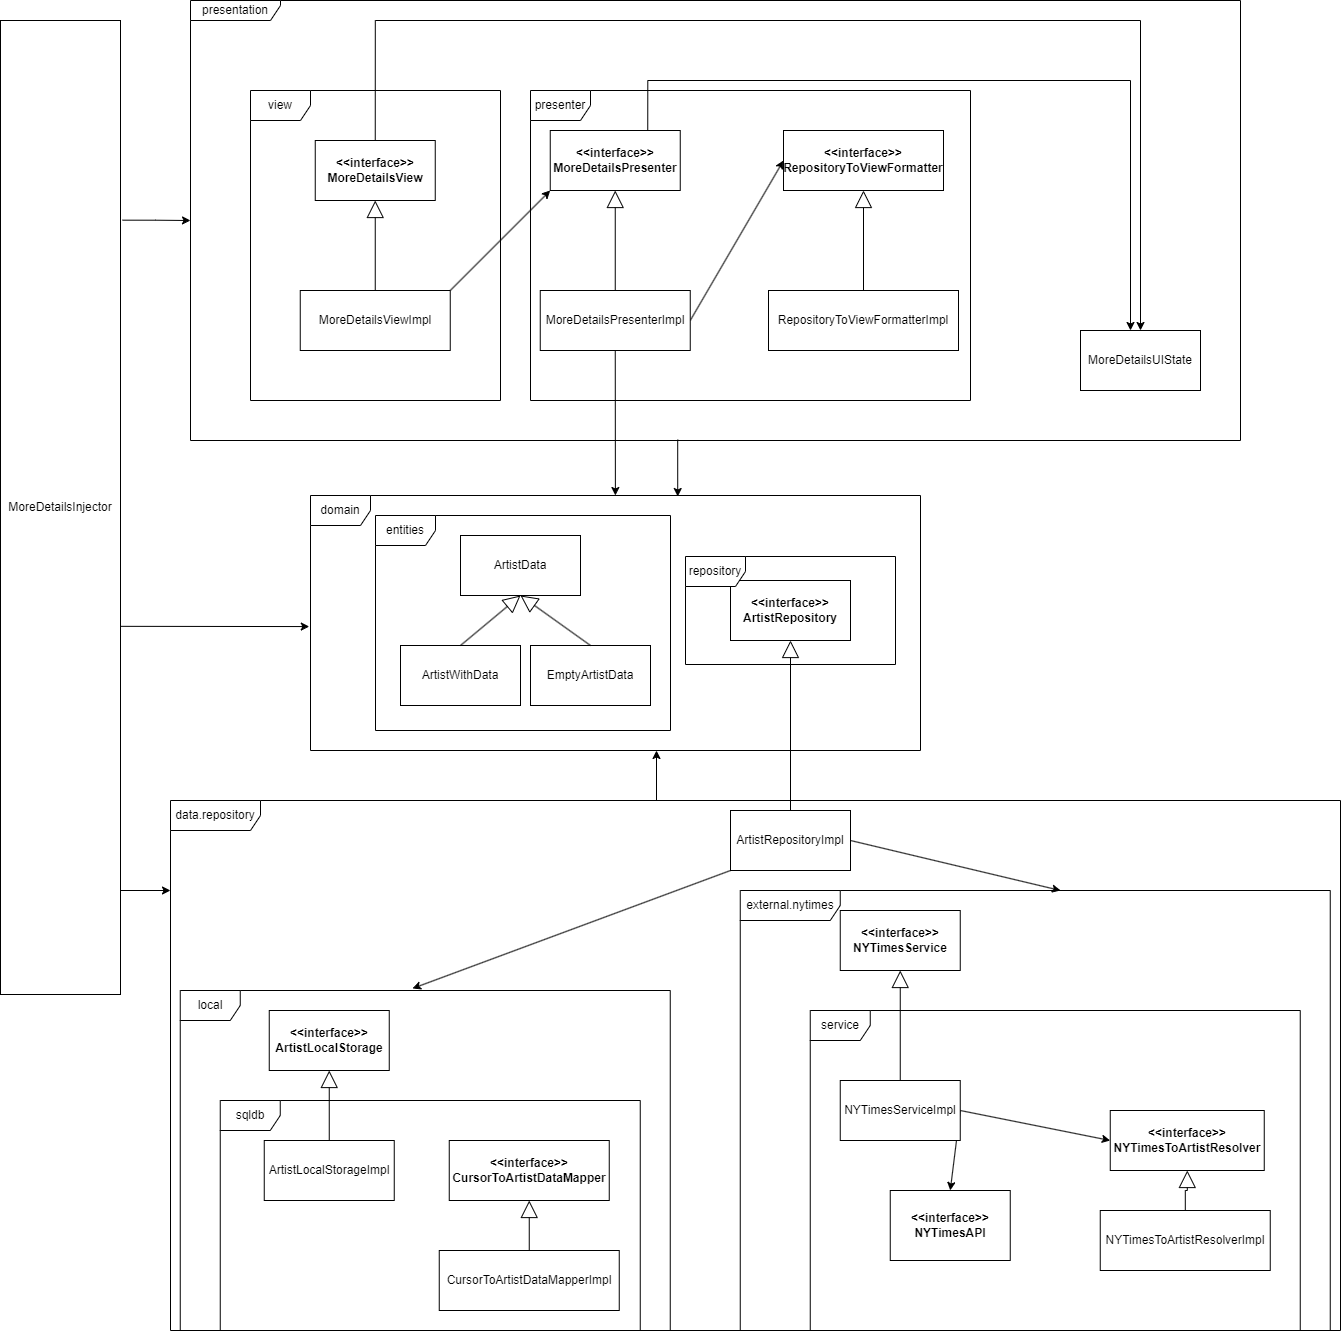

The diagram above was exported from draw.io. Its source (the exported page's mxGraphModel, read from the mxfile embedded in the PNG):
<mxGraphModel dx="2261" dy="1933" grid="1" gridSize="10" guides="1" tooltips="1" connect="1" arrows="1" fold="1" page="1" pageScale="1" pageWidth="827" pageHeight="1169" math="0" shadow="0">
  <root>
    <mxCell id="WIyWlLk6GJQsqaUBKTNV-0" />
    <mxCell id="WIyWlLk6GJQsqaUBKTNV-1" parent="WIyWlLk6GJQsqaUBKTNV-0" />
    <mxCell id="M6zsD1M3vdPpTForuqhR-37" value="ArtistData" style="rounded=0;whiteSpace=wrap;html=1;" parent="WIyWlLk6GJQsqaUBKTNV-1" vertex="1">
      <mxGeometry x="-330" y="415" width="120" height="60" as="geometry" />
    </mxCell>
    <mxCell id="M6zsD1M3vdPpTForuqhR-38" value="ArtistWithData" style="rounded=0;whiteSpace=wrap;html=1;" parent="WIyWlLk6GJQsqaUBKTNV-1" vertex="1">
      <mxGeometry x="-390" y="525" width="120" height="60" as="geometry" />
    </mxCell>
    <mxCell id="M6zsD1M3vdPpTForuqhR-39" value="EmptyArtistData" style="rounded=0;whiteSpace=wrap;html=1;" parent="WIyWlLk6GJQsqaUBKTNV-1" vertex="1">
      <mxGeometry x="-260" y="525" width="120" height="60" as="geometry" />
    </mxCell>
    <mxCell id="M6zsD1M3vdPpTForuqhR-42" value="" style="endArrow=block;html=1;rounded=0;endFill=0;entryX=0.5;entryY=1;entryDx=0;entryDy=0;exitX=0.5;exitY=0;exitDx=0;exitDy=0;startSize=6;endSize=15;" parent="WIyWlLk6GJQsqaUBKTNV-1" source="M6zsD1M3vdPpTForuqhR-38" target="M6zsD1M3vdPpTForuqhR-37" edge="1">
      <mxGeometry width="50" height="50" relative="1" as="geometry">
        <mxPoint x="-320" y="535" as="sourcePoint" />
        <mxPoint x="-270" y="485" as="targetPoint" />
      </mxGeometry>
    </mxCell>
    <mxCell id="M6zsD1M3vdPpTForuqhR-43" value="" style="endArrow=block;html=1;rounded=0;endFill=0;exitX=0.5;exitY=0;exitDx=0;exitDy=0;startSize=6;endSize=15;" parent="WIyWlLk6GJQsqaUBKTNV-1" source="M6zsD1M3vdPpTForuqhR-39" edge="1">
      <mxGeometry width="50" height="50" relative="1" as="geometry">
        <mxPoint x="-320" y="535" as="sourcePoint" />
        <mxPoint x="-270" y="475" as="targetPoint" />
      </mxGeometry>
    </mxCell>
    <mxCell id="M6zsD1M3vdPpTForuqhR-48" value="&amp;lt;&amp;lt;interface&amp;gt;&amp;gt;&lt;br&gt;ArtistRepository" style="rounded=0;whiteSpace=wrap;html=1;fontStyle=1" parent="WIyWlLk6GJQsqaUBKTNV-1" vertex="1">
      <mxGeometry x="-60" y="460" width="120" height="60" as="geometry" />
    </mxCell>
    <mxCell id="9Z3AKSkhjAV3SY0W2yft-30" style="rounded=0;orthogonalLoop=1;jettySize=auto;html=1;exitX=0;exitY=1;exitDx=0;exitDy=0;entryX=0.474;entryY=-0.006;entryDx=0;entryDy=0;entryPerimeter=0;" parent="WIyWlLk6GJQsqaUBKTNV-1" source="M6zsD1M3vdPpTForuqhR-49" target="9Z3AKSkhjAV3SY0W2yft-16" edge="1">
      <mxGeometry relative="1" as="geometry" />
    </mxCell>
    <mxCell id="9Z3AKSkhjAV3SY0W2yft-31" style="rounded=0;orthogonalLoop=1;jettySize=auto;html=1;exitX=1;exitY=0.5;exitDx=0;exitDy=0;" parent="WIyWlLk6GJQsqaUBKTNV-1" source="M6zsD1M3vdPpTForuqhR-49" edge="1">
      <mxGeometry relative="1" as="geometry">
        <mxPoint x="270" y="770" as="targetPoint" />
      </mxGeometry>
    </mxCell>
    <mxCell id="M6zsD1M3vdPpTForuqhR-49" value="ArtistRepositoryImpl" style="rounded=0;whiteSpace=wrap;html=1;" parent="WIyWlLk6GJQsqaUBKTNV-1" vertex="1">
      <mxGeometry x="-60" y="690" width="120" height="60" as="geometry" />
    </mxCell>
    <mxCell id="M6zsD1M3vdPpTForuqhR-51" value="&amp;lt;&amp;lt;interface&amp;gt;&amp;gt;&lt;br&gt;ArtistLocalStorage" style="rounded=0;whiteSpace=wrap;html=1;fontStyle=1" parent="WIyWlLk6GJQsqaUBKTNV-1" vertex="1">
      <mxGeometry x="-521.25" y="890" width="120" height="60" as="geometry" />
    </mxCell>
    <mxCell id="M6zsD1M3vdPpTForuqhR-53" value="" style="edgeStyle=orthogonalEdgeStyle;rounded=0;orthogonalLoop=1;jettySize=auto;html=1;endArrow=block;endFill=0;startSize=6;endSize=15;" parent="WIyWlLk6GJQsqaUBKTNV-1" source="M6zsD1M3vdPpTForuqhR-52" target="M6zsD1M3vdPpTForuqhR-51" edge="1">
      <mxGeometry relative="1" as="geometry" />
    </mxCell>
    <mxCell id="M6zsD1M3vdPpTForuqhR-52" value="ArtistLocalStorageImpl" style="rounded=0;whiteSpace=wrap;html=1;" parent="WIyWlLk6GJQsqaUBKTNV-1" vertex="1">
      <mxGeometry x="-526.25" y="1020" width="130" height="60" as="geometry" />
    </mxCell>
    <mxCell id="M6zsD1M3vdPpTForuqhR-54" value="&amp;lt;&amp;lt;interface&amp;gt;&amp;gt;&lt;br&gt;CursorToArtistDataMapper" style="rounded=0;whiteSpace=wrap;html=1;fontStyle=1" parent="WIyWlLk6GJQsqaUBKTNV-1" vertex="1">
      <mxGeometry x="-341.25" y="1020" width="160" height="60" as="geometry" />
    </mxCell>
    <mxCell id="M6zsD1M3vdPpTForuqhR-56" value="" style="edgeStyle=orthogonalEdgeStyle;rounded=0;orthogonalLoop=1;jettySize=auto;html=1;endArrow=block;endFill=0;startSize=6;endSize=15;" parent="WIyWlLk6GJQsqaUBKTNV-1" source="M6zsD1M3vdPpTForuqhR-55" target="M6zsD1M3vdPpTForuqhR-54" edge="1">
      <mxGeometry relative="1" as="geometry" />
    </mxCell>
    <mxCell id="M6zsD1M3vdPpTForuqhR-55" value="CursorToArtistDataMapperImpl" style="rounded=0;whiteSpace=wrap;html=1;" parent="WIyWlLk6GJQsqaUBKTNV-1" vertex="1">
      <mxGeometry x="-351.25" y="1130" width="180" height="60" as="geometry" />
    </mxCell>
    <mxCell id="M6zsD1M3vdPpTForuqhR-62" value="&amp;lt;&amp;lt;interface&amp;gt;&amp;gt;&lt;br&gt;NYTimesService" style="rounded=0;whiteSpace=wrap;html=1;fontStyle=1" parent="WIyWlLk6GJQsqaUBKTNV-1" vertex="1">
      <mxGeometry x="49.75" y="790" width="120" height="60" as="geometry" />
    </mxCell>
    <mxCell id="M6zsD1M3vdPpTForuqhR-63" value="&amp;lt;&amp;lt;interface&amp;gt;&amp;gt;&lt;br&gt;NYTimesAPI" style="rounded=0;whiteSpace=wrap;html=1;fontStyle=1" parent="WIyWlLk6GJQsqaUBKTNV-1" vertex="1">
      <mxGeometry x="99.75" y="1070" width="120" height="70" as="geometry" />
    </mxCell>
    <mxCell id="M6zsD1M3vdPpTForuqhR-65" value="" style="rounded=0;orthogonalLoop=1;jettySize=auto;html=1;endArrow=block;endFill=0;startSize=6;endSize=15;" parent="WIyWlLk6GJQsqaUBKTNV-1" source="M6zsD1M3vdPpTForuqhR-64" target="M6zsD1M3vdPpTForuqhR-62" edge="1">
      <mxGeometry relative="1" as="geometry" />
    </mxCell>
    <mxCell id="M6zsD1M3vdPpTForuqhR-66" style="rounded=0;orthogonalLoop=1;jettySize=auto;html=1;exitX=1;exitY=0.5;exitDx=0;exitDy=0;" parent="WIyWlLk6GJQsqaUBKTNV-1" source="M6zsD1M3vdPpTForuqhR-64" edge="1">
      <mxGeometry relative="1" as="geometry">
        <mxPoint x="159.75" y="1070" as="targetPoint" />
      </mxGeometry>
    </mxCell>
    <mxCell id="9Z3AKSkhjAV3SY0W2yft-18" style="rounded=0;orthogonalLoop=1;jettySize=auto;html=1;exitX=1;exitY=0.5;exitDx=0;exitDy=0;entryX=0;entryY=0.5;entryDx=0;entryDy=0;" parent="WIyWlLk6GJQsqaUBKTNV-1" source="M6zsD1M3vdPpTForuqhR-64" target="M6zsD1M3vdPpTForuqhR-67" edge="1">
      <mxGeometry relative="1" as="geometry" />
    </mxCell>
    <mxCell id="M6zsD1M3vdPpTForuqhR-64" value="NYTimesServiceImpl" style="rounded=0;whiteSpace=wrap;html=1;" parent="WIyWlLk6GJQsqaUBKTNV-1" vertex="1">
      <mxGeometry x="49.75" y="960" width="120" height="60" as="geometry" />
    </mxCell>
    <mxCell id="M6zsD1M3vdPpTForuqhR-67" value="&amp;lt;&amp;lt;interface&amp;gt;&amp;gt;&lt;br&gt;NYTimesToArtistResolver" style="rounded=0;whiteSpace=wrap;html=1;gradientColor=none;glass=0;fontStyle=1" parent="WIyWlLk6GJQsqaUBKTNV-1" vertex="1">
      <mxGeometry x="319.75" y="990" width="154" height="60" as="geometry" />
    </mxCell>
    <mxCell id="M6zsD1M3vdPpTForuqhR-69" value="" style="edgeStyle=orthogonalEdgeStyle;rounded=0;orthogonalLoop=1;jettySize=auto;html=1;endArrow=block;endFill=0;startSize=6;endSize=15;" parent="WIyWlLk6GJQsqaUBKTNV-1" source="M6zsD1M3vdPpTForuqhR-68" target="M6zsD1M3vdPpTForuqhR-67" edge="1">
      <mxGeometry relative="1" as="geometry" />
    </mxCell>
    <mxCell id="M6zsD1M3vdPpTForuqhR-68" value="NYTimesToArtistResolverImpl" style="rounded=0;whiteSpace=wrap;html=1;gradientColor=none;glass=0;fontStyle=0" parent="WIyWlLk6GJQsqaUBKTNV-1" vertex="1">
      <mxGeometry x="309.75" y="1090" width="170" height="60" as="geometry" />
    </mxCell>
    <mxCell id="M6zsD1M3vdPpTForuqhR-73" value="" style="endArrow=block;html=1;rounded=0;endFill=0;entryX=0.5;entryY=1;entryDx=0;entryDy=0;exitX=0.5;exitY=0;exitDx=0;exitDy=0;startSize=6;endSize=15;" parent="WIyWlLk6GJQsqaUBKTNV-1" source="M6zsD1M3vdPpTForuqhR-49" target="M6zsD1M3vdPpTForuqhR-48" edge="1">
      <mxGeometry width="50" height="50" relative="1" as="geometry">
        <mxPoint x="10" y="560" as="sourcePoint" />
        <mxPoint x="60" y="510" as="targetPoint" />
      </mxGeometry>
    </mxCell>
    <mxCell id="9Z3AKSkhjAV3SY0W2yft-32" style="rounded=0;orthogonalLoop=1;jettySize=auto;html=1;exitX=0.992;exitY=0.622;exitDx=0;exitDy=0;entryX=-0.002;entryY=0.514;entryDx=0;entryDy=0;entryPerimeter=0;exitPerimeter=0;" parent="WIyWlLk6GJQsqaUBKTNV-1" source="M6zsD1M3vdPpTForuqhR-81" target="9Z3AKSkhjAV3SY0W2yft-25" edge="1">
      <mxGeometry relative="1" as="geometry" />
    </mxCell>
    <mxCell id="M6zsD1M3vdPpTForuqhR-81" value="MoreDetailsInjector" style="rounded=0;whiteSpace=wrap;html=1;" parent="WIyWlLk6GJQsqaUBKTNV-1" vertex="1">
      <mxGeometry x="-790" y="-100" width="120" height="974" as="geometry" />
    </mxCell>
    <mxCell id="9Z3AKSkhjAV3SY0W2yft-33" style="rounded=0;orthogonalLoop=1;jettySize=auto;html=1;exitX=0.75;exitY=0;exitDx=0;exitDy=0;edgeStyle=orthogonalEdgeStyle;" parent="WIyWlLk6GJQsqaUBKTNV-1" source="mOA9JyuknNisdGKyTa4z-0" edge="1">
      <mxGeometry relative="1" as="geometry">
        <mxPoint x="340" y="210" as="targetPoint" />
        <Array as="points">
          <mxPoint x="-143" y="-40" />
          <mxPoint x="340" y="-40" />
          <mxPoint x="340" y="210" />
        </Array>
      </mxGeometry>
    </mxCell>
    <mxCell id="mOA9JyuknNisdGKyTa4z-0" value="&amp;lt;&amp;lt;interface&amp;gt;&amp;gt; MoreDetailsPresenter" style="rounded=0;whiteSpace=wrap;html=1;fontStyle=1" parent="WIyWlLk6GJQsqaUBKTNV-1" vertex="1">
      <mxGeometry x="-240.25" y="10" width="130" height="60" as="geometry" />
    </mxCell>
    <mxCell id="9Z3AKSkhjAV3SY0W2yft-34" style="edgeStyle=orthogonalEdgeStyle;rounded=0;orthogonalLoop=1;jettySize=auto;html=1;exitX=0.5;exitY=0;exitDx=0;exitDy=0;" parent="WIyWlLk6GJQsqaUBKTNV-1" source="mOA9JyuknNisdGKyTa4z-1" target="9Z3AKSkhjAV3SY0W2yft-2" edge="1">
      <mxGeometry relative="1" as="geometry">
        <Array as="points">
          <mxPoint x="-415" y="-100" />
          <mxPoint x="350" y="-100" />
        </Array>
      </mxGeometry>
    </mxCell>
    <mxCell id="mOA9JyuknNisdGKyTa4z-1" value="&amp;lt;&amp;lt;interface&amp;gt;&amp;gt; MoreDetailsView" style="rounded=0;whiteSpace=wrap;html=1;fontStyle=1" parent="WIyWlLk6GJQsqaUBKTNV-1" vertex="1">
      <mxGeometry x="-475.25" y="20" width="120" height="60" as="geometry" />
    </mxCell>
    <mxCell id="mOA9JyuknNisdGKyTa4z-4" value="" style="edgeStyle=orthogonalEdgeStyle;rounded=0;orthogonalLoop=1;jettySize=auto;html=1;endArrow=block;endFill=0;endSize=15;" parent="WIyWlLk6GJQsqaUBKTNV-1" source="mOA9JyuknNisdGKyTa4z-2" target="mOA9JyuknNisdGKyTa4z-0" edge="1">
      <mxGeometry relative="1" as="geometry" />
    </mxCell>
    <mxCell id="mOA9JyuknNisdGKyTa4z-7" style="rounded=0;orthogonalLoop=1;jettySize=auto;html=1;exitX=0.5;exitY=1;exitDx=0;exitDy=0;" parent="WIyWlLk6GJQsqaUBKTNV-1" source="mOA9JyuknNisdGKyTa4z-2" target="9Z3AKSkhjAV3SY0W2yft-25" edge="1">
      <mxGeometry relative="1" as="geometry" />
    </mxCell>
    <mxCell id="9Z3AKSkhjAV3SY0W2yft-1" style="rounded=0;orthogonalLoop=1;jettySize=auto;html=1;exitX=1;exitY=0.5;exitDx=0;exitDy=0;entryX=0;entryY=0.5;entryDx=0;entryDy=0;" parent="WIyWlLk6GJQsqaUBKTNV-1" source="mOA9JyuknNisdGKyTa4z-2" target="9Z3AKSkhjAV3SY0W2yft-7" edge="1">
      <mxGeometry relative="1" as="geometry" />
    </mxCell>
    <mxCell id="mOA9JyuknNisdGKyTa4z-2" value="MoreDetailsPresenterImpl" style="rounded=0;whiteSpace=wrap;html=1;" parent="WIyWlLk6GJQsqaUBKTNV-1" vertex="1">
      <mxGeometry x="-250.25" y="170" width="150" height="60" as="geometry" />
    </mxCell>
    <mxCell id="mOA9JyuknNisdGKyTa4z-5" value="" style="edgeStyle=orthogonalEdgeStyle;rounded=0;orthogonalLoop=1;jettySize=auto;html=1;endSize=15;endArrow=block;endFill=0;" parent="WIyWlLk6GJQsqaUBKTNV-1" source="mOA9JyuknNisdGKyTa4z-3" target="mOA9JyuknNisdGKyTa4z-1" edge="1">
      <mxGeometry relative="1" as="geometry" />
    </mxCell>
    <mxCell id="9Z3AKSkhjAV3SY0W2yft-4" style="rounded=0;orthogonalLoop=1;jettySize=auto;html=1;exitX=1;exitY=0;exitDx=0;exitDy=0;entryX=0;entryY=1;entryDx=0;entryDy=0;" parent="WIyWlLk6GJQsqaUBKTNV-1" source="mOA9JyuknNisdGKyTa4z-3" target="mOA9JyuknNisdGKyTa4z-0" edge="1">
      <mxGeometry relative="1" as="geometry" />
    </mxCell>
    <mxCell id="mOA9JyuknNisdGKyTa4z-3" value="MoreDetailsViewImpl" style="rounded=0;whiteSpace=wrap;html=1;" parent="WIyWlLk6GJQsqaUBKTNV-1" vertex="1">
      <mxGeometry x="-490.25" y="170" width="150" height="60" as="geometry" />
    </mxCell>
    <mxCell id="9Z3AKSkhjAV3SY0W2yft-9" value="" style="edgeStyle=orthogonalEdgeStyle;rounded=0;orthogonalLoop=1;jettySize=auto;html=1;endSize=15;endArrow=block;endFill=0;" parent="WIyWlLk6GJQsqaUBKTNV-1" source="9Z3AKSkhjAV3SY0W2yft-0" target="9Z3AKSkhjAV3SY0W2yft-7" edge="1">
      <mxGeometry relative="1" as="geometry" />
    </mxCell>
    <mxCell id="9Z3AKSkhjAV3SY0W2yft-0" value="RepositoryToViewFormatterImpl" style="rounded=0;whiteSpace=wrap;html=1;" parent="WIyWlLk6GJQsqaUBKTNV-1" vertex="1">
      <mxGeometry x="-22" y="170" width="190" height="60" as="geometry" />
    </mxCell>
    <mxCell id="9Z3AKSkhjAV3SY0W2yft-2" value="MoreDetailsUIState" style="rounded=0;whiteSpace=wrap;html=1;" parent="WIyWlLk6GJQsqaUBKTNV-1" vertex="1">
      <mxGeometry x="290" y="210" width="120" height="60" as="geometry" />
    </mxCell>
    <mxCell id="9Z3AKSkhjAV3SY0W2yft-7" value="&amp;lt;&amp;lt;interface&amp;gt;&amp;gt;&lt;br&gt;RepositoryToViewFormatter" style="rounded=0;whiteSpace=wrap;html=1;fontStyle=1" parent="WIyWlLk6GJQsqaUBKTNV-1" vertex="1">
      <mxGeometry x="-7" y="10" width="160" height="60" as="geometry" />
    </mxCell>
    <mxCell id="9Z3AKSkhjAV3SY0W2yft-15" value="sqldb" style="shape=umlFrame;whiteSpace=wrap;html=1;pointerEvents=0;" parent="WIyWlLk6GJQsqaUBKTNV-1" vertex="1">
      <mxGeometry x="-570.25" y="980" width="420" height="230" as="geometry" />
    </mxCell>
    <mxCell id="9Z3AKSkhjAV3SY0W2yft-16" value="local" style="shape=umlFrame;whiteSpace=wrap;html=1;pointerEvents=0;" parent="WIyWlLk6GJQsqaUBKTNV-1" vertex="1">
      <mxGeometry x="-610.25" y="870" width="490" height="340" as="geometry" />
    </mxCell>
    <mxCell id="9Z3AKSkhjAV3SY0W2yft-19" value="external.nytimes" style="shape=umlFrame;whiteSpace=wrap;html=1;pointerEvents=0;width=100;height=30;" parent="WIyWlLk6GJQsqaUBKTNV-1" vertex="1">
      <mxGeometry x="-50.25" y="770" width="590" height="440" as="geometry" />
    </mxCell>
    <mxCell id="9Z3AKSkhjAV3SY0W2yft-20" value="data.repository" style="shape=umlFrame;whiteSpace=wrap;html=1;pointerEvents=0;width=90;height=30;" parent="WIyWlLk6GJQsqaUBKTNV-1" vertex="1">
      <mxGeometry x="-620" y="680" width="1170" height="530" as="geometry" />
    </mxCell>
    <mxCell id="9Z3AKSkhjAV3SY0W2yft-21" value="service" style="shape=umlFrame;whiteSpace=wrap;html=1;pointerEvents=0;" parent="WIyWlLk6GJQsqaUBKTNV-1" vertex="1">
      <mxGeometry x="19.75" y="890" width="490" height="320" as="geometry" />
    </mxCell>
    <mxCell id="9Z3AKSkhjAV3SY0W2yft-23" value="repository" style="shape=umlFrame;whiteSpace=wrap;html=1;pointerEvents=0;" parent="WIyWlLk6GJQsqaUBKTNV-1" vertex="1">
      <mxGeometry x="-105" y="436" width="210" height="108" as="geometry" />
    </mxCell>
    <mxCell id="9Z3AKSkhjAV3SY0W2yft-24" value="entities" style="shape=umlFrame;whiteSpace=wrap;html=1;pointerEvents=0;" parent="WIyWlLk6GJQsqaUBKTNV-1" vertex="1">
      <mxGeometry x="-415" y="395" width="295" height="215" as="geometry" />
    </mxCell>
    <mxCell id="9Z3AKSkhjAV3SY0W2yft-25" value="domain" style="shape=umlFrame;whiteSpace=wrap;html=1;pointerEvents=0;" parent="WIyWlLk6GJQsqaUBKTNV-1" vertex="1">
      <mxGeometry x="-480" y="375" width="610" height="255" as="geometry" />
    </mxCell>
    <mxCell id="9Z3AKSkhjAV3SY0W2yft-26" value="view" style="shape=umlFrame;whiteSpace=wrap;html=1;pointerEvents=0;" parent="WIyWlLk6GJQsqaUBKTNV-1" vertex="1">
      <mxGeometry x="-540" y="-30" width="250" height="310" as="geometry" />
    </mxCell>
    <mxCell id="9Z3AKSkhjAV3SY0W2yft-27" value="presenter" style="shape=umlFrame;whiteSpace=wrap;html=1;pointerEvents=0;" parent="WIyWlLk6GJQsqaUBKTNV-1" vertex="1">
      <mxGeometry x="-260" y="-30" width="440" height="310" as="geometry" />
    </mxCell>
    <mxCell id="wtSOlKo-pSy0EUZoigXY-1" style="edgeStyle=orthogonalEdgeStyle;rounded=0;orthogonalLoop=1;jettySize=auto;html=1;exitX=1.017;exitY=0.205;exitDx=0;exitDy=0;exitPerimeter=0;" parent="WIyWlLk6GJQsqaUBKTNV-1" source="M6zsD1M3vdPpTForuqhR-81" target="9Z3AKSkhjAV3SY0W2yft-29" edge="1">
      <mxGeometry relative="1" as="geometry" />
    </mxCell>
    <mxCell id="9Z3AKSkhjAV3SY0W2yft-29" value="presentation" style="shape=umlFrame;whiteSpace=wrap;html=1;pointerEvents=0;width=90;height=20;" parent="WIyWlLk6GJQsqaUBKTNV-1" vertex="1">
      <mxGeometry x="-600" y="-120" width="1050" height="440" as="geometry" />
    </mxCell>
    <mxCell id="Evl9Q10B8nuMEVo5JP-J-0" value="" style="endArrow=classic;html=1;rounded=0;" edge="1" parent="WIyWlLk6GJQsqaUBKTNV-1">
      <mxGeometry width="50" height="50" relative="1" as="geometry">
        <mxPoint x="-134" y="680" as="sourcePoint" />
        <mxPoint x="-134" y="630" as="targetPoint" />
      </mxGeometry>
    </mxCell>
    <mxCell id="Evl9Q10B8nuMEVo5JP-J-1" value="" style="endArrow=classic;html=1;rounded=0;exitX=0.464;exitY=0.998;exitDx=0;exitDy=0;exitPerimeter=0;entryX=0.602;entryY=0.004;entryDx=0;entryDy=0;entryPerimeter=0;" edge="1" parent="WIyWlLk6GJQsqaUBKTNV-1" source="9Z3AKSkhjAV3SY0W2yft-29" target="9Z3AKSkhjAV3SY0W2yft-25">
      <mxGeometry width="50" height="50" relative="1" as="geometry">
        <mxPoint x="-120" y="360" as="sourcePoint" />
        <mxPoint x="-70" y="310" as="targetPoint" />
      </mxGeometry>
    </mxCell>
    <mxCell id="Evl9Q10B8nuMEVo5JP-J-2" style="rounded=0;orthogonalLoop=1;jettySize=auto;html=1;exitX=0.992;exitY=0.622;exitDx=0;exitDy=0;exitPerimeter=0;" edge="1" parent="WIyWlLk6GJQsqaUBKTNV-1">
      <mxGeometry relative="1" as="geometry">
        <mxPoint x="-670" y="770" as="sourcePoint" />
        <mxPoint x="-620" y="770" as="targetPoint" />
      </mxGeometry>
    </mxCell>
  </root>
</mxGraphModel>